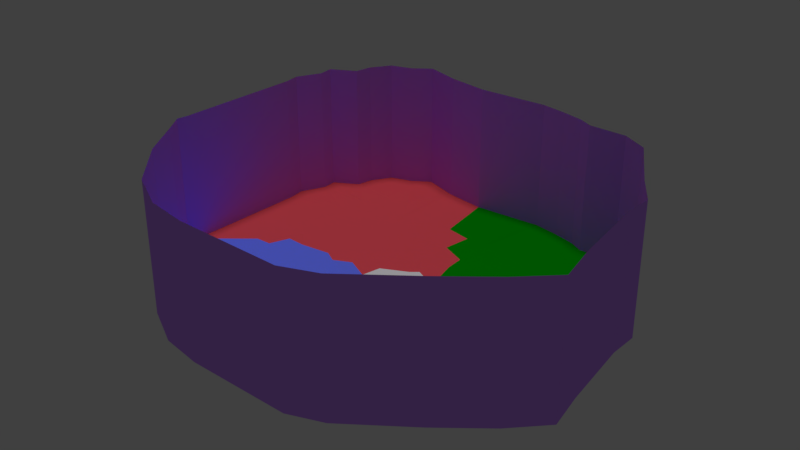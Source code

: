 # Source: realm_invis_wall.blend  (saved by Blender 2.79.0; exported with 4.5.12 LTS)
import bpy
from mathutils import Matrix  # noqa: F401  (used for matrix-valued properties, if any)

bpy.ops.wm.read_factory_settings(use_empty=True)
scene = bpy.context.scene
scene.name = 'Scene'

# ---- collections
col_collection_1 = bpy.data.collections.new('Collection 1'); scene.collection.children.link(col_collection_1)

# ---- materials (node trees are filled in below, after node groups)
mat_material_001 = bpy.data.materials.new('Material.001')
mat_material_001.alpha_threshold = 0.0
mat_material_001.use_transparent_shadow = False
mat_material_001.diffuse_color = (0.5803, 0.2596, 1.0, 1.0)
mat_material_001.roughness = 0.5
mat_material = bpy.data.materials.new('Material')
mat_material.alpha_threshold = 0.0
mat_material.use_transparent_shadow = False
mat_material.diffuse_color = (0.0, 0.2529, 0.0006714, 1.0)
mat_material.roughness = 0.5
mat_material_002 = bpy.data.materials.new('Material.002')
mat_material_002.alpha_threshold = 0.0
mat_material_002.use_transparent_shadow = False
mat_material_002.diffuse_color = (0.4575, 0.1723, 0.009627, 1.0)
mat_material_002.roughness = 0.5
mat_material_003 = bpy.data.materials.new('Material.003')
mat_material_003.alpha_threshold = 0.0
mat_material_003.use_transparent_shadow = False
mat_material_003.diffuse_color = (0.1463, 0.1984, 1.0, 1.0)
mat_material_003.roughness = 0.5
mat_material_004 = bpy.data.materials.new('Material.004')
mat_material_004.alpha_threshold = 0.0
mat_material_004.use_transparent_shadow = False
mat_material_004.diffuse_color = (0.7743, 0.07757, 0.09621, 1.0)
mat_material_004.roughness = 0.5
mat_material_005 = bpy.data.materials.new('Material.005')
mat_material_005.alpha_threshold = 0.0
mat_material_005.use_transparent_shadow = False
mat_material_005.diffuse_color = (0.0, 0.0, 0.0, 1.0)
mat_material_005.roughness = 0.5
mat_material_007 = bpy.data.materials.new('Material.007')
mat_material_007.alpha_threshold = 0.0
mat_material_007.use_transparent_shadow = False
mat_material_007.diffuse_color = (0.3032, 0.03734, 0.0, 1.0)
mat_material_007.specular_color = (0.9404, 1.0, 1.0)
mat_material_007.roughness = 0.5
mat_material_007.specular_intensity = 0.6824
mat_material_006 = bpy.data.materials.new('Material.006')
mat_material_006.alpha_threshold = 0.0
mat_material_006.use_transparent_shadow = False
mat_material_006.diffuse_color = (0.03237, 0.002476, 0.1025, 1.0)
mat_material_006.roughness = 0.5
mat_material_008 = bpy.data.materials.new('Material.008')
mat_material_008.alpha_threshold = 0.0
mat_material_008.use_transparent_shadow = False
mat_material_008.roughness = 0.5

# ---- material node trees

# ---- world
world_world = bpy.data.worlds.new('World'); scene.world = world_world
world_world.color = (0.05088, 0.05088, 0.05088)
world_world.use_sun_shadow = False
world_world.sun_shadow_jitter_overblur = 0.0
world_world.cycles.sampling_method = 'MANUAL'

# ---- lights
light_sun = bpy.data.lights.new('Sun', 'SUN')
light_sun.transmission_factor = 0.0
light_sun.angle = 0.1993
light_sun.energy = 1.0
light_sun.shadow_buffer_clip_start = 0.5
light_sun.shadow_soft_size = 0.1
light_sun.shadow_cascade_max_distance = 1000.0

# ---- meshes
me_plane = bpy.data.meshes.new('Plane')
me_plane.from_pydata([(4.085, -2.106, 0.3814), (3.25, -2.759, 0.3735), (4.52, -0.8205, 0.3922), (4.333, 0.6179, 0.372), (-2.191, -3.125, 0.2932), (4.329, 1.205, 0.3494), (3.354, -0.2628, 0.3706), (0.9233, -2.769, 0.298), (-2.063, 1.894, 0.2816), (2.404, -1.54, 0.32), (-0.5836, -3.704, 0.3097), (-2.662, 0.02787, 0.3035), (2.557, 1.502, 0.3225), (0.3925, -1.532, 0.3388), (-0.2837, 0.3568, 0.3334), (-1.104, -0.8512, 0.3084), (-0.3513, 0.824, 0.3192), (0.2306, 0.9995, 0.3544), (4.59, -1.436, 0.3029), (2.053, -3.509, 0.3055), (1.391, -3.725, 0.285), (-3.6, 1.513, 0.3159), (-2.669, 0.9913, 0.3003), (-2.225, -0.9202, 0.2984), (-3.617, 0.631, 0.3221), (-3.674, -0.9377, 0.3171), (-2.978, -2.273, 0.3158), (-3.412, -1.542, 0.3409), (-2.449, -0.4534, 0.3109), (-2.81, -0.2234, 0.3151), (-2.379, -0.8086, 0.3302), (-3.686, -1.143, 0.3297), (-2.607, -0.5504, 0.3218), (-2.511, 1.805, 0.2842), (-1.828, 2.469, 0.2863), (-3.621, 1.778, 0.3256), (-3.411, 2.268, 0.314), (-1.679, 2.854, 0.2803), (-3.377, 2.486, 0.3483), (-2.28, 2.257, 0.2914), (-2.957, 2.801, 0.3178), (-2.236, 3.642, 0.3095), (-2.864, 3.09, 0.3346), (-2.056, 2.723, 0.2857), (-2.636, 3.484, 0.3228), (-1.138, 3.554, 0.3675), (-1.841, 3.812, 0.3437), (1.251, 2.661, 0.3209), (1.412, 3.496, 0.3252), (2.155, 2.642, 0.3084), (1.812, 2.065, 0.3072), (2.54, 2.261, 0.3371), (1.383, 2.433, 0.3304), (2.067, 2.321, 0.3327), (3.977, 1.74, 0.3665), (3.296, 2.961, 0.3341), (2.668, 1.975, 0.337), (3.613, 2.383, 0.3768), (2.778, 3.291, 0.3047), (1.841, 3.367, 0.3371), (1.713, 2.591, 0.3356), (2.115, 3.198, 0.3574), (-0.7528, -0.2311, 0.3595), (-0.3976, 0.5184, 0.3387), (-1.151, 0.05774, 0.3267), (-1.989, 0.1353, 0.3218), (-1.935, -0.1884, 0.3254), (1.075, -0.3285, 0.3384), (0.4982, -0.7036, 0.3497), (0.365, 0.6899, 0.349), (1.256, 0.2622, 0.3415), (1.351, -0.617, 0.3403), (2.364, 0.1636, 0.3256), (2.853, -0.3143, 0.3336), (2.307, -0.06454, 0.329), (1.037, 0.9557, 0.3173), (2.023, 0.505, 0.3432), (1.655, 1.418, 0.313), (1.667, -0.1065, 0.3561), (1.561, -1.534, 0.3274), (2.11, -0.4684, 0.3461), (1.094, -1.139, 0.3185), (1.622, -1.108, 0.3162), (1.581, 0.5077, 0.3556), (-1.402, -3.544, 0.2862), (-1.374, -1.482, 0.2912), (-2.519, -0.2062, 0.3075), (0.2469, -1.052, 0.3645), (-0.7502, -0.5729, 0.3187), (-2.305, -0.1676, 0.33), (-0.254, -0.7375, 0.3401), (-0.8256, -1.694, 0.2952), (-0.2059, -1.776, 0.3147), (-2.014, -1.339, 0.2888), (-2.315, -0.6588, 0.3024), (-0.5301, -0.197, 0.3753), (-1.507, -0.5787, 0.3134), (-2.371, 1.425, 0.2854), (0.5337, -2.522, 0.3063), (-1.553, 1.52, 0.2939), (-1.293, 2.083, 0.2921), (0.2459, 0.8486, 0.3557), (0.09973, 1.065, 0.3479), (0.131, 1.777, 0.3104), (-0.7463, 1.723, 0.3065), (-2.291, 0.1095, 0.3581), (0.03907, -2.53, 0.3002), (-2.309, 0.4884, 0.3052), (-1.816, 0.3907, 0.3118), (0.1958, 0.602, 0.3268), (0.1376, -1.734, 0.3372), (0.3609, -2.507, 0.3165), (1.725, -0.6505, 0.317), (1.93, -0.6915, 0.3182), (1.832, -0.3029, 0.355), (2.976, 0.2718, 0.2997), (2.262, 0.3878, 0.3026), (2.938, 0.1378, 0.3135), (3.391, 0.3831, 0.3376), (3.143, -0.2443, 0.3669), (2.978, -0.02758, 0.3095), (2.837, -0.1303, 0.3234), (0.9179, 3.589, 0.3228), (0.7009, 2.46, 0.3071), (-0.2583, 2.38, 0.3256), (-0.3632, 3.45, 0.3581), (0.6063, 2.29, 0.3218), (0.2432, 2.268, 0.3334), (0.4589, 1.84, 0.3259), (0.4632, 2.217, 0.3456), (-0.8227, 0.2299, 0.3178), (-1.41, 0.215, 0.3138), (0.6659, 1.147, 0.3549), (0.6439, 1.508, 0.3494), (0.05751, 1.425, 0.3352), (0.2709, 0.3799, 0.3249), (0.8117, 0.4788, 0.3412), (-0.348, -0.03264, 0.3488), (4.085, -2.106, 2.843), (3.25, -2.759, 2.836), (4.52, -0.8205, 2.854), (4.333, 0.6179, 2.834), (-2.191, -3.125, 2.755), (4.329, 1.205, 2.811), (-0.5836, -3.704, 2.772), (4.59, -1.436, 2.765), (2.053, -3.509, 2.768), (1.391, -3.725, 2.747), (-3.6, 1.513, 2.778), (-3.617, 0.631, 2.784), (-3.674, -0.9377, 2.779), (-2.978, -2.273, 2.778), (-3.412, -1.542, 2.803), (-3.686, -1.143, 2.792), (-3.621, 1.778, 2.788), (-3.411, 2.268, 2.776), (-3.377, 2.486, 2.81), (-2.957, 2.801, 2.78), (-2.236, 3.642, 2.772), (-2.864, 3.09, 2.797), (-2.636, 3.484, 2.785), (-1.138, 3.554, 2.83), (-1.841, 3.812, 2.806), (1.412, 3.496, 2.787), (3.977, 1.74, 2.829), (3.296, 2.961, 2.796), (3.613, 2.383, 2.839), (2.778, 3.291, 2.767), (1.841, 3.367, 2.799), (2.115, 3.198, 2.819), (-1.402, -3.544, 2.748), (0.9179, 3.589, 2.785), (-0.3632, 3.45, 2.82)], [], [(92, 110, 87), (87, 68, 90), (70, 67, 78), (101, 69, 136), (137, 130, 64), (110, 13, 87), (116, 114, 72), (78, 67, 71), (17, 101, 132), (137, 14, 63), (1, 0, 9), (129, 122, 127), (64, 95, 137), (64, 62, 95), (101, 136, 132), (102, 133, 134), (114, 116, 78), (114, 80, 74), (102, 132, 133), (102, 17, 132), (92, 87, 90), (137, 63, 130), (79, 13, 98), (4, 84, 85), (11, 105, 107), (127, 128, 129), (77, 75, 83), (133, 77, 50), (101, 102, 109), (133, 103, 134), (124, 100, 104), (64, 130, 131), (108, 65, 131), (95, 90, 137), (15, 91, 90), (98, 110, 111), (81, 68, 87), (9, 73, 80), (57, 51, 56), (52, 50, 53), (45, 37, 100), (27, 26, 30), (73, 9, 0), (59, 60, 61), (35, 33, 36), (20, 19, 7), (28, 32, 94), (97, 8, 33), (21, 24, 22), (24, 107, 22), (25, 32, 29), (30, 31, 27), (39, 33, 8), (38, 39, 40), (43, 39, 34), (42, 43, 44), (41, 43, 37), (125, 45, 124), (47, 123, 52), (47, 48, 122), (50, 12, 56), (60, 52, 53), (54, 56, 12), (61, 49, 58), (72, 114, 74), (51, 55, 53), (15, 64, 96), (64, 65, 66), (64, 88, 62), (68, 137, 90), (68, 71, 67), (67, 135, 137), (67, 70, 136), (75, 132, 136), (73, 74, 80), (112, 78, 71), (79, 81, 13), (9, 113, 82), (76, 77, 83), (117, 72, 74), (12, 116, 3), (90, 91, 92), (91, 106, 92), (85, 91, 15), (85, 84, 91), (84, 10, 91), (106, 110, 92), (104, 99, 131), (104, 100, 99), (100, 8, 99), (134, 104, 131), (134, 103, 104), (103, 124, 104), (112, 114, 78), (114, 112, 113), (5, 12, 3), (72, 115, 116), (115, 3, 116), (126, 128, 133), (16, 134, 131), (16, 63, 14), (69, 135, 136), (14, 135, 109), (75, 70, 83), (82, 113, 112), (114, 113, 80), (74, 120, 117), (53, 55, 49), (58, 49, 55), (118, 115, 117), (120, 119, 118), (118, 117, 120), (127, 122, 124), (7, 19, 9), (1, 9, 19), (74, 121, 120), (86, 28, 89), (89, 28, 66), (28, 94, 66), (66, 94, 96), (94, 23, 96), (23, 93, 96), (96, 93, 15), (85, 15, 93), (4, 85, 93), (62, 88, 95), (90, 95, 88), (88, 15, 90), (28, 29, 32), (86, 29, 28), (31, 30, 32), (32, 30, 94), (23, 94, 30), (30, 26, 23), (23, 26, 93), (26, 4, 93), (10, 106, 91), (96, 64, 66), (131, 65, 64), (105, 65, 107), (65, 108, 107), (8, 97, 99), (22, 107, 99), (107, 108, 99), (99, 108, 131), (24, 11, 107), (33, 21, 97), (21, 22, 97), (35, 21, 33), (8, 34, 39), (39, 36, 33), (38, 36, 39), (34, 37, 43), (43, 40, 39), (42, 40, 43), (41, 44, 43), (46, 41, 37), (124, 45, 100), (45, 46, 37), (100, 37, 34), (8, 100, 34), (118, 119, 6), (3, 118, 6), (122, 125, 124), (78, 83, 70), (3, 6, 2), (98, 7, 79), (7, 9, 79), (127, 103, 128), (77, 133, 75), (77, 12, 50), (50, 123, 126), (126, 133, 50), (101, 17, 102), (102, 16, 14), (63, 16, 130), (14, 109, 102), (109, 69, 101), (133, 128, 103), (98, 13, 110), (87, 13, 81), (81, 71, 68), (57, 55, 51), (52, 123, 50), (0, 18, 73), (18, 2, 119), (2, 6, 119), (119, 73, 18), (59, 47, 60), (25, 31, 32), (47, 122, 123), (47, 59, 48), (56, 51, 53), (53, 50, 56), (53, 49, 60), (60, 47, 52), (54, 57, 56), (61, 60, 49), (64, 15, 88), (68, 67, 137), (67, 136, 135), (136, 70, 75), (75, 133, 132), (73, 121, 74), (71, 81, 82), (82, 112, 71), (79, 82, 81), (82, 79, 9), (9, 80, 113), (76, 12, 77), (117, 115, 72), (12, 76, 116), (106, 111, 110), (103, 127, 124), (5, 54, 12), (115, 118, 3), (126, 129, 128), (16, 131, 130), (16, 102, 134), (69, 109, 135), (14, 137, 135), (126, 123, 122), (78, 116, 76), (129, 126, 122), (83, 78, 76), (97, 22, 99), (119, 120, 73), (121, 73, 120), (7, 10, 20), (7, 98, 10), (106, 10, 111), (111, 10, 98), (29, 24, 25), (24, 29, 11), (29, 86, 11), (11, 86, 105), (86, 89, 105), (89, 66, 105), (65, 105, 66), (58, 55, 165, 167), (10, 84, 170, 144), (31, 25, 150, 153), (44, 41, 158, 160), (61, 58, 167, 169), (26, 27, 152, 151), (42, 44, 160, 159), (59, 61, 169, 168), (36, 38, 156, 155), (1, 19, 146, 139), (24, 21, 148, 149), (45, 125, 172, 161), (20, 10, 144, 147), (35, 36, 155, 154), (54, 5, 143, 164), (125, 122, 171, 172), (46, 45, 161, 162), (18, 0, 138, 145), (3, 2, 140, 141), (41, 46, 162, 158), (2, 18, 145, 140), (19, 20, 147, 146), (27, 31, 153, 152), (48, 59, 168, 163), (21, 35, 154, 148), (25, 24, 149, 150), (40, 42, 159, 157), (57, 54, 164, 166), (0, 1, 139, 138), (122, 48, 163, 171), (55, 57, 166, 165), (38, 40, 157, 156), (5, 3, 141, 143), (4, 26, 151, 142), (84, 4, 142, 170)])
me_plane.polygons.foreach_set('material_index', [3, 3, 1, 4, 3, 3, 1, 2, 4, 4, 2, 1, 3, 3, 4, 4, 1, 2, 4, 4, 3, 4, 2, 3, 4, 1, 1, 1, 4, 4, 4, 4, 4, 3, 3, 2, 2, 2, 1, 1, 4, 3, 2, 1, 4, 2, 3, 4, 4, 4, 3, 3, 4, 4, 4, 4, 4, 4, 1, 1, 1, 1, 1, 1, 1, 1, 3, 3, 3, 8, 2, 8, 1, 1, 2, 2, 2, 2, 1, 2, 1, 3, 3, 3, 3, 3, 3, 4, 4, 4, 4, 4, 4, 2, 2, 1, 1, 1, 1, 4, 4, 8, 8, 1, 2, 2, 2, 1, 1, 2, 2, 2, 1, 2, 2, 2, 3, 3, 3, 3, 3, 3, 3, 3, 3, 3, 3, 3, 3, 3, 3, 3, 3, 3, 3, 3, 3, 3, 3, 4, 4, 4, 4, 4, 4, 4, 4, 4, 4, 4, 4, 4, 4, 4, 4, 4, 4, 4, 4, 4, 4, 2, 2, 1, 1, 2, 2, 2, 1, 1, 1, 1, 1, 4, 4, 4, 4, 4, 1, 2, 2, 2, 1, 1, 2, 2, 2, 2, 1, 3, 1, 1, 1, 1, 1, 1, 1, 1, 3, 8, 8, 1, 1, 2, 2, 2, 2, 2, 2, 1, 2, 1, 3, 4, 1, 1, 1, 4, 4, 8, 8, 1, 1, 1, 1, 4, 2, 2, 3, 3, 3, 3, 4, 4, 4, 4, 3, 3, 3, 0, 0, 0, 0, 0, 0, 0, 0, 0, 0, 0, 0, 0, 0, 0, 0, 0, 0, 0, 0, 0, 0, 0, 0, 0, 0, 0, 0, 0, 0, 0, 0, 0, 0, 0])
_uv = me_plane.uv_layers.new(name='UVMap')
_uv.uv.foreach_set('vector', [0.3353, 0.2389, 0.3277, 0.2536, 0.2866, 0.2526, 0.2866, 0.2526, 0.2755, 0.2605, 0.2829, 0.2189, 0.2108, 0.304, 0.2497, 0.2962, 0.0, 0.0, 0.1819, 0.2387, 0.194, 0.2432, 0.1973, 0.2719, 0.2397, 0.2041, 0.206, 0.1761, 0.2464, 0.1639, 0.3277, 0.2536, 0.313, 0.2519, 0.2866, 0.2526, 0.1843, 0.3694, 0.2439, 0.3337, 0.2006, 0.3684, 0.2419, 0.3254, 0.2497, 0.2962, 0.2497, 0.319, 0.1771, 0.2361, 0.1819, 0.2387, 0.1652, 0.2564, 0.2397, 0.2041, 0.1989, 0.2264, 0.2065, 0.2037, 0.3293, 0.3849, 0.2861, 0.4169, 0.3014, 0.3838, 0.1201, 0.2391, 0.0, 0.0, 0.1191, 0.2256, 0.2464, 0.1639, 0.6831, 0.8536, 0.2397, 0.2041, 0.2464, 0.1639, 0.2479, 0.1965, 0.6831, 0.8536, 0.0, 0.0, 0.1973, 0.2719, 0.1652, 0.2564, 0.1763, 0.228, 0.1371, 0.2466, 0.1534, 0.2331, 0.2439, 0.3337, 0.0, 0.0, 0.2419, 0.3254, 0.2439, 0.3337, 0.2307, 0.3564, 0.2124, 0.3625, 0.1763, 0.228, 0.1652, 0.2564, 0.1371, 0.2466, 0.1763, 0.228, 0.1771, 0.2361, 0.1652, 0.2564, 0.3353, 0.2389, 0.2866, 0.2526, 0.2829, 0.2189, 0.0, 0.0, 0.2065, 0.2037, 0.206, 0.1761, 0.3085, 0.3357, 0.313, 0.2519, 0.3636, 0.2834, 0.3476, 0.1497, 0.3665, 0.1851, 0.3186, 0.1634, 0.2562, 0.09004, 0.3102, 0.6501, 0.2321, 0.0778, 0.1191, 0.2256, 0.1289, 0.2425, 0.1201, 0.2391, 0.132, 0.3082, 0.1634, 0.267, 0.1996, 0.3229, 0.1371, 0.2466, 0.132, 0.3082, 0.1097, 0.3167, 0.1819, 0.2387, 0.1763, 0.228, 0.1981, 0.2341, 0.1371, 0.2466, 0.1359, 0.2291, 0.1534, 0.2331, 0.1037, 0.2176, 0.1209, 0.1352, 0.1449, 0.1684, 0.2464, 0.1639, 0.206, 0.1761, 0.1988, 0.1621, 0.2058, 0.1145, 0.2516, 0.1214, 0.1988, 0.1621, 0.6831, 0.8536, 0.2829, 0.2189, 0.2397, 0.2041, 0.2894, 0.1764, 0.3383, 0.1975, 0.2829, 0.2189, 0.3636, 0.2834, 0.3277, 0.2536, 0.3695, 0.277, 0.291, 0.3002, 0.2755, 0.2605, 0.2866, 0.2526, 0.3014, 0.3838, 0.2237, 0.3929, 0.2307, 0.3564, 0.09439, 0.3708, 0.08809, 0.355, 0.1047, 0.3556, 0.08992, 0.2934, 0.1097, 0.3167, 0.09064, 0.3217, 0.07678, 0.1444, 0.08965, 0.1243, 0.1209, 0.1352, 0.5959, 0.8733, 0.3495, 0.134, 0.3022, 0.1109, 0.2237, 0.3929, 0.3014, 0.3838, 0.2861, 0.4169, 0.06595, 0.2896, 0.08194, 0.3055, 0.0735, 0.2932, 0.1823, 0.05784, 0.1605, 0.08241, 0.1461, 0.07238, 0.3847, 0.3104, 0.3563, 0.3488, 0.3735, 0.3006, 0.279, 0.1049, 0.2875, 0.09566, 0.2905, 0.1124, 0.1771, 0.09426, 0.1508, 0.09569, 0.1605, 0.08241, 0.1702, 0.06914, 0.2297, 0.06439, 0.2053, 0.08192, 0.2297, 0.06439, 0.2321, 0.0778, 0.2053, 0.08192, 0.2988, 0.07257, 0.2875, 0.09566, 0.2652, 0.07932, 0.3022, 0.1109, 0.5958, 0.8903, 0.5959, 0.8733, 0.1378, 0.08616, 0.1605, 0.08241, 0.1508, 0.09569, 0.1453, 0.06276, 0.1378, 0.08616, 0.1235, 0.08292, 0.1078, 0.09595, 0.1378, 0.08616, 0.1058, 0.1216, 0.1151, 0.08537, 0.1078, 0.09595, 0.08828, 0.08916, 0.07954, 0.1091, 0.1078, 0.09595, 0.08965, 0.1243, 0.07434, 0.1933, 0.07678, 0.1444, 0.1037, 0.2176, 0.08277, 0.2681, 0.09343, 0.2398, 0.08992, 0.2934, 0.08277, 0.2681, 0.04449, 0.2781, 0.05695, 0.2464, 0.1097, 0.3167, 0.1214, 0.3562, 0.1047, 0.3556, 0.08194, 0.3055, 0.08992, 0.2934, 0.09064, 0.3217, 0.124, 0.3922, 0.1047, 0.3556, 0.1214, 0.3562, 0.0735, 0.2932, 0.06571, 0.3304, 0.0582, 0.3306, 0.2006, 0.3684, 0.2439, 0.3337, 0.2124, 0.3625, 0.08809, 0.355, 0.07201, 0.3503, 0.09064, 0.3217, 0.2894, 0.1764, 0.2464, 0.1639, 0.2821, 0.1612, 0.2464, 0.1639, 0.2516, 0.1214, 0.2622, 0.122, 0.2464, 0.1639, 0.2781, 0.1879, 0.2479, 0.1965, 0.2755, 0.2605, 0.2397, 0.2041, 0.2829, 0.2189, 0.2755, 0.2605, 0.2497, 0.319, 0.2497, 0.2962, 0.2497, 0.2962, 0.2104, 0.2488, 0.2397, 0.2041, 0.2497, 0.2962, 0.2108, 0.304, 0.1973, 0.2719, 0.1634, 0.267, 0.1652, 0.2564, 0.1973, 0.2719, 0.2237, 0.3929, 0.2124, 0.3625, 0.2307, 0.3564, 0.2523, 0.3304, 0.2419, 0.3254, 0.2497, 0.319, 0.3085, 0.3357, 0.291, 0.3002, 0.313, 0.2519, 0.3014, 0.3838, 0.2569, 0.3429, 0.2831, 0.3294, 0.1851, 0.3409, 0.132, 0.3082, 0.1996, 0.3229, 0.2009, 0.3909, 0.2006, 0.3684, 0.2124, 0.3625, 0.1214, 0.3562, 0.1843, 0.3694, 0.1738, 0.4242, 0.2829, 0.2189, 0.3383, 0.1975, 0.3353, 0.2389, 0.3383, 0.1975, 0.3652, 0.2533, 0.3353, 0.2389, 0.3186, 0.1634, 0.3383, 0.1975, 0.2894, 0.1764, 0.3186, 0.1634, 0.3665, 0.1851, 0.3383, 0.1975, 0.3665, 0.1851, 0.3812, 0.2512, 0.3383, 0.1975, 0.3652, 0.2533, 0.3277, 0.2536, 0.3353, 0.2389, 0.1449, 0.1684, 0.1748, 0.1289, 0.1988, 0.1621, 0.1449, 0.1684, 0.1209, 0.1352, 0.1748, 0.1289, 0.1209, 0.1352, 0.1508, 0.09569, 0.1748, 0.1289, 0.1534, 0.2331, 0.1449, 0.1684, 0.1988, 0.1621, 0.1534, 0.2331, 0.1359, 0.2291, 0.1449, 0.1684, 0.1359, 0.2291, 0.1037, 0.2176, 0.1449, 0.1684, 0.2523, 0.3304, 0.2439, 0.3337, 0.2419, 0.3254, 0.2439, 0.3337, 0.2523, 0.3304, 0.2569, 0.3429, 0.14, 0.4248, 0.1214, 0.3562, 0.1738, 0.4242, 0.2006, 0.3684, 0.1938, 0.3925, 0.1843, 0.3694, 0.1938, 0.3925, 0.1738, 0.4242, 0.1843, 0.3694, 0.1139, 0.2487, 0.1289, 0.2425, 0.1371, 0.2466, 0.1906, 0.2112, 0.1534, 0.2331, 0.1988, 0.1621, 0.1906, 0.2112, 0.2065, 0.2037, 0.1989, 0.2264, 0.194, 0.2432, 0.2104, 0.2488, 0.1973, 0.2719, 0.1989, 0.2264, 0.2104, 0.2488, 0.1981, 0.2341, 0.1634, 0.267, 0.966, 0.945, 0.1996, 0.3229, 0.2831, 0.3294, 0.2569, 0.3429, 0.2523, 0.3304, 0.2439, 0.3337, 0.2569, 0.3429, 0.2307, 0.3564, 0.2124, 0.3625, 0.2925, 0.9677, 0.2009, 0.3909, 0.09064, 0.3217, 0.07201, 0.3503, 0.06571, 0.3304, 0.3965, 0.6949, 0.06571, 0.3304, 0.07201, 0.3503, 0.1834, 0.4123, 0.1938, 0.3925, 0.2009, 0.3909, 0.2925, 0.9677, 0.2136, 0.402, 0.1834, 0.4123, 0.0, 0.0, 0.2009, 0.3909, 0.2925, 0.9677, 0.1191, 0.2256, 0.0, 0.0, 0.1037, 0.2176, 0.3735, 0.3006, 0.3563, 0.3488, 0.3014, 0.3838, 0.3293, 0.3849, 0.3014, 0.3838, 0.5946, 0.8175, 0.2124, 0.3625, 0.2167, 0.3862, 0.2925, 0.9677, 0.2676, 0.09748, 0.279, 0.1049, 0.91, 0.7614, 0.91, 0.7614, 0.279, 0.1049, 0.9095, 0.7736, 0.279, 0.1049, 0.2905, 0.1124, 0.9095, 0.7736, 0.9095, 0.7736, 0.2905, 0.1124, 0.2821, 0.1612, 0.2905, 0.1124, 0.3019, 0.1198, 0.2821, 0.1612, 0.3019, 0.1198, 0.325, 0.1344, 0.2821, 0.1612, 0.2821, 0.1612, 0.325, 0.1344, 0.2894, 0.1764, 0.3186, 0.1634, 0.2894, 0.1764, 0.325, 0.1344, 0.3476, 0.1497, 0.3186, 0.1634, 0.325, 0.1344, 0.2479, 0.1965, 0.2781, 0.1879, 0.6831, 0.8536, 0.2829, 0.2189, 0.6831, 0.8536, 0.2781, 0.1879, 0.2781, 0.1879, 0.2894, 0.1764, 0.2829, 0.2189, 0.279, 0.1049, 0.2652, 0.07932, 0.2875, 0.09566, 0.2676, 0.09748, 0.1224, 0.8037, 0.279, 0.1049, 0.5958, 0.8903, 0.3022, 0.1109, 0.2875, 0.09566, 0.2875, 0.09566, 0.3022, 0.1109, 0.2905, 0.1124, 0.3019, 0.1198, 0.2905, 0.1124, 0.3022, 0.1109, 0.3022, 0.1109, 0.3495, 0.134, 0.3019, 0.1198, 0.3019, 0.1198, 0.3495, 0.134, 0.325, 0.1344, 0.3495, 0.134, 0.3476, 0.1497, 0.325, 0.1344, 0.3868, 0.9634, 0.3841, 0.9479, 0.3383, 0.1975, 0.2821, 0.1612, 0.2464, 0.1639, 0.2622, 0.122, 0.1988, 0.1621, 0.2516, 0.1214, 0.2464, 0.1639, 0.3102, 0.6501, 0.5866, 0.9706, 0.2321, 0.0778, 0.5866, 0.9706, 0.2058, 0.1145, 0.2321, 0.0778, 0.1508, 0.09569, 0.1771, 0.09426, 0.1748, 0.1289, 0.0, 0.0, 0.2321, 0.0778, 0.1748, 0.1289, 0.2321, 0.0778, 0.2058, 0.1145, 0.1748, 0.1289, 0.1748, 0.1289, 0.2058, 0.1145, 0.1988, 0.1621, 0.2297, 0.06439, 0.2562, 0.09004, 0.2321, 0.0778, 0.1605, 0.08241, 0.1702, 0.06914, 0.1771, 0.09426, 0.1702, 0.06914, 0.2053, 0.08192, 0.1771, 0.09426, 0.1823, 0.05784, 0.1702, 0.06914, 0.1605, 0.08241, 0.1508, 0.09569, 0.1058, 0.1216, 0.1378, 0.08616, 0.1378, 0.08616, 0.1461, 0.07238, 0.1605, 0.08241, 0.1453, 0.06276, 0.1461, 0.07238, 0.1378, 0.08616, 0.1058, 0.1216, 0.08965, 0.1243, 0.1078, 0.09595, 0.1078, 0.09595, 0.1235, 0.08292, 0.1378, 0.08616, 0.1151, 0.08537, 0.1235, 0.08292, 0.1078, 0.09595, 0.07954, 0.1091, 0.08828, 0.08916, 0.1078, 0.09595, 0.07045, 0.1244, 0.07954, 0.1091, 0.08965, 0.1243, 0.1037, 0.2176, 0.07678, 0.1444, 0.1209, 0.1352, 0.07678, 0.1444, 0.07045, 0.1244, 0.08965, 0.1243, 0.1209, 0.1352, 0.08965, 0.1243, 0.1058, 0.1216, 0.1508, 0.09569, 0.1209, 0.1352, 0.1058, 0.1216, 0.1834, 0.4123, 0.2136, 0.402, 0.2035, 0.4111, 0.1738, 0.4242, 0.1834, 0.4123, 0.2035, 0.4111, 0.0, 0.0, 0.07434, 0.1933, 0.1037, 0.2176, 0.0, 0.0, 0.1996, 0.3229, 0.966, 0.945, 0.0, 0.0, 0.2035, 0.4111, 0.2291, 0.4313, 0.3636, 0.2834, 0.3735, 0.3006, 0.3085, 0.3357, 0.3735, 0.3006, 0.3014, 0.3838, 0.3085, 0.3357, 0.1191, 0.2256, 0.1359, 0.2291, 0.1289, 0.2425, 0.132, 0.3082, 0.1371, 0.2466, 0.1634, 0.267, 0.132, 0.3082, 0.1214, 0.3562, 0.1097, 0.3167, 0.1097, 0.3167, 0.09343, 0.2398, 0.1139, 0.2487, 0.1139, 0.2487, 0.1371, 0.2466, 0.1097, 0.3167, 0.1819, 0.2387, 0.1771, 0.2361, 0.1763, 0.228, 0.1763, 0.228, 0.1906, 0.2112, 0.1989, 0.2264, 0.2065, 0.2037, 0.1906, 0.2112, 0.206, 0.1761, 0.1989, 0.2264, 0.1981, 0.2341, 0.1763, 0.228, 0.1981, 0.2341, 0.194, 0.2432, 0.1819, 0.2387, 0.1371, 0.2466, 0.1289, 0.2425, 0.1359, 0.2291, 0.3636, 0.2834, 0.313, 0.2519, 0.3277, 0.2536, 0.2866, 0.2526, 0.313, 0.2519, 0.291, 0.3002, 0.291, 0.3002, 0.2497, 0.319, 0.2755, 0.2605, 0.09439, 0.3708, 0.07201, 0.3503, 0.08809, 0.355, 0.08992, 0.2934, 0.09343, 0.2398, 0.1097, 0.3167, 0.2861, 0.4169, 0.26, 0.4428, 0.2237, 0.3929, 0.26, 0.4428, 0.2291, 0.4313, 0.2136, 0.402, 0.2291, 0.4313, 0.2035, 0.4111, 0.2136, 0.402, 0.2136, 0.402, 0.2237, 0.3929, 0.26, 0.4428, 0.06595, 0.2896, 0.08277, 0.2681, 0.08194, 0.3055, 0.2988, 0.07257, 0.3001, 0.08709, 0.2875, 0.09566, 0.08277, 0.2681, 0.05695, 0.2464, 0.09343, 0.2398, 0.08277, 0.2681, 0.06595, 0.2896, 0.04449, 0.2781, 0.1047, 0.3556, 0.08809, 0.355, 0.09064, 0.3217, 0.09064, 0.3217, 0.1097, 0.3167, 0.1047, 0.3556, 0.09064, 0.3217, 0.06571, 0.3304, 0.08194, 0.3055, 0.08194, 0.3055, 0.08277, 0.2681, 0.08992, 0.2934, 0.124, 0.3922, 0.09439, 0.3708, 0.1047, 0.3556, 0.0735, 0.2932, 0.08194, 0.3055, 0.06571, 0.3304, 0.2464, 0.1639, 0.2894, 0.1764, 0.2781, 0.1879, 0.2755, 0.2605, 0.2497, 0.2962, 0.2397, 0.2041, 0.2497, 0.2962, 0.1973, 0.2719, 0.2104, 0.2488, 0.1973, 0.2719, 0.2108, 0.304, 0.1634, 0.267, 0.1634, 0.267, 0.1371, 0.2466, 0.1652, 0.2564, 0.2237, 0.3929, 0.2167, 0.3862, 0.2124, 0.3625, 0.2497, 0.319, 0.291, 0.3002, 0.2831, 0.3294, 0.2831, 0.3294, 0.2523, 0.3304, 0.2497, 0.319, 0.3085, 0.3357, 0.2831, 0.3294, 0.291, 0.3002, 0.2831, 0.3294, 0.3085, 0.3357, 0.3014, 0.3838, 0.3014, 0.3838, 0.2307, 0.3564, 0.2569, 0.3429, 0.1851, 0.3409, 0.1214, 0.3562, 0.132, 0.3082, 0.2009, 0.3909, 0.1938, 0.3925, 0.2006, 0.3684, 0.1214, 0.3562, 0.1851, 0.3409, 0.1843, 0.3694, 0.3652, 0.2533, 0.3695, 0.277, 0.3277, 0.2536, 0.1359, 0.2291, 0.1191, 0.2256, 0.1037, 0.2176, 0.14, 0.4248, 0.124, 0.3922, 0.1214, 0.3562, 0.1938, 0.3925, 0.1834, 0.4123, 0.1738, 0.4242, 0.1139, 0.2487, 0.1201, 0.2391, 0.1289, 0.2425, 0.1906, 0.2112, 0.1988, 0.1621, 0.206, 0.1761, 0.1906, 0.2112, 0.1763, 0.228, 0.1534, 0.2331, 0.194, 0.2432, 0.1981, 0.2341, 0.2104, 0.2488, 0.1989, 0.2264, 0.2397, 0.2041, 0.2104, 0.2488, 0.1139, 0.2487, 0.09343, 0.2398, 0.05695, 0.2464, 0.2419, 0.3254, 0.0, 0.0, 0.1851, 0.3409, 0.1201, 0.2391, 0.1139, 0.2487, 0.0, 0.0, 0.1996, 0.3229, 0.0, 0.0, 0.1851, 0.3409, 0.1771, 0.09426, 0.0, 0.0, 0.1748, 0.1289, 0.2136, 0.402, 0.2925, 0.9677, 0.2237, 0.3929, 0.2167, 0.3862, 0.2237, 0.3929, 0.2925, 0.9677, 0.3735, 0.3006, 0.0, 0.0, 0.3847, 0.3104, 0.3735, 0.3006, 0.3636, 0.2834, 0.0, 0.0, 0.3652, 0.2533, 0.3868, 0.9634, 0.3695, 0.277, 0.3695, 0.277, 0.3868, 0.9634, 0.3636, 0.2834, 0.2652, 0.07932, 0.0, 0.0, 0.2988, 0.07257, 0.0, 0.0, 0.2652, 0.07932, 0.2562, 0.09004, 0.2652, 0.07932, 0.2676, 0.09748, 0.2562, 0.09004, 0.2562, 0.09004, 0.2676, 0.09748, 0.3102, 0.6501, 0.2676, 0.09748, 0.91, 0.7614, 0.3102, 0.6501, 0.91, 0.7614, 0.9095, 0.7736, 0.3102, 0.6501, 0.5866, 0.9706, 0.3102, 0.6501, 0.9095, 0.7736, 0.3965, 0.6949, 0.07201, 0.3503, 0.07201, 0.3503, 0.3965, 0.6949, 0.3812, 0.2512, 0.3665, 0.1851, 0.3665, 0.1851, 0.3812, 0.2512, 0.3001, 0.08709, 0.2988, 0.07257, 0.2988, 0.07257, 0.3001, 0.08709, 0.08828, 0.08916, 0.07954, 0.1091, 0.07954, 0.1091, 0.08828, 0.08916, 0.0735, 0.2932, 0.0582, 0.3306, 0.0582, 0.3306, 0.0735, 0.2932, 0.3495, 0.134, 0.5959, 0.8733, 0.5959, 0.8733, 0.3495, 0.134, 0.1151, 0.08537, 0.08828, 0.08916, 0.08828, 0.08916, 0.1151, 0.08537, 0.06595, 0.2896, 0.0735, 0.2932, 0.0735, 0.2932, 0.06595, 0.2896, 0.1461, 0.07238, 0.1453, 0.06276, 0.1453, 0.06276, 0.1461, 0.07238, 0.3293, 0.3849, 0.5946, 0.8175, 0.5946, 0.8175, 0.3293, 0.3849, 0.2297, 0.06439, 0.1702, 0.06914, 0.1702, 0.06914, 0.2297, 0.06439, 0.07678, 0.1444, 0.07434, 0.1933, 0.07434, 0.1933, 0.07678, 0.1444, 0.3847, 0.3104, 0.0, 0.0, 0.0, 0.0, 0.3847, 0.3104, 0.1823, 0.05784, 0.1461, 0.07238, 0.1461, 0.07238, 0.1823, 0.05784, 0.124, 0.3922, 0.14, 0.4248, 0.14, 0.4248, 0.124, 0.3922, 0.07434, 0.1933, 0.0, 0.0, 0.0, 0.0, 0.07434, 0.1933, 0.07045, 0.1244, 0.07678, 0.1444, 0.07678, 0.1444, 0.07045, 0.1244, 0.26, 0.4428, 0.2861, 0.4169, 0.2861, 0.4169, 0.26, 0.4428, 0.0, 0.0, 0.2291, 0.4313, 0.2291, 0.4313, 0.0, 0.0, 0.07954, 0.1091, 0.07045, 0.1244, 0.07045, 0.1244, 0.07954, 0.1091, 0.2291, 0.4313, 0.26, 0.4428, 0.26, 0.4428, 0.2291, 0.4313, 0.3563, 0.3488, 0.3847, 0.3104, 0.3847, 0.3104, 0.3563, 0.3488, 0.5959, 0.8733, 0.5958, 0.8903, 0.5958, 0.8903, 0.5959, 0.8733, 0.04449, 0.2781, 0.06595, 0.2896, 0.06595, 0.2896, 0.04449, 0.2781, 0.1702, 0.06914, 0.1823, 0.05784, 0.1823, 0.05784, 0.1702, 0.06914, 0.2988, 0.07257, 0.0, 0.0, 0.0, 0.0, 0.2988, 0.07257, 0.1235, 0.08292, 0.1151, 0.08537, 0.1151, 0.08537, 0.1235, 0.08292, 0.09439, 0.3708, 0.124, 0.3922, 0.124, 0.3922, 0.09439, 0.3708, 0.2861, 0.4169, 0.3293, 0.3849, 0.3293, 0.3849, 0.2861, 0.4169, 0.05695, 0.2464, 0.04449, 0.2781, 0.04449, 0.2781, 0.05695, 0.2464, 0.07201, 0.3503, 0.09439, 0.3708, 0.09439, 0.3708, 0.07201, 0.3503, 0.1453, 0.06276, 0.1235, 0.08292, 0.1235, 0.08292, 0.1453, 0.06276, 0.14, 0.4248, 0.1738, 0.4242, 0.1738, 0.4242, 0.14, 0.4248, 0.3476, 0.1497, 0.3495, 0.134, 0.3495, 0.134, 0.3476, 0.1497, 0.3665, 0.1851, 0.3476, 0.1497, 0.3476, 0.1497, 0.3665, 0.1851])
me_plane.materials.append(mat_material_001)
me_plane.materials.append(mat_material)
me_plane.materials.append(mat_material_002)
me_plane.materials.append(mat_material_003)
me_plane.materials.append(mat_material_004)
me_plane.materials.append(mat_material_005)
me_plane.materials.append(mat_material_007)
me_plane.materials.append(mat_material_006)
me_plane.materials.append(mat_material_008)
me_plane.use_remesh_preserve_volume = False
me_plane.use_remesh_preserve_attributes = False
me_plane.use_mirror_vertex_groups = False
me_plane.auto_texspace = False
me_plane.update()

# ---- objects
ob_sun = bpy.data.objects.new('Sun', light_sun)
ob_plane = bpy.data.objects.new('Plane', me_plane)

# ---- transforms, parenting, visibility, modifiers, constraints
ob_sun.location = (-3.284, -0.9385, 3.954)
ob_sun.lineart.crease_threshold = 0.0
ob_plane.location = (0.0, 0.0, 0.0)
ob_plane.scale = (1.156, 1.156, 1.156)
ob_plane.show_texture_space = True
ob_plane.lineart.crease_threshold = 0.0

# ---- collection membership
col_collection_1.objects.link(ob_sun)
col_collection_1.objects.link(ob_plane)

# ---- scene / render settings (as saved in the file)
scene.frame_start = 1; scene.frame_end = 250; scene.frame_set(3)
scene.render.engine = 'BLENDER_EEVEE_NEXT'
scene.render.resolution_percentage = 50
scene.render.dither_intensity = 0.0
scene.cycles.use_denoising = False
scene.cycles.samples = 128
scene.cycles.sampling_pattern = 'TABULATED_SOBOL'
scene.cycles.use_adaptive_sampling = False
scene.cycles.use_light_tree = False
scene.cycles.blur_glossy = 0.0
scene.cycles.sample_clamp_indirect = 0.0
scene.view_settings.view_transform = 'Standard'
bpy.context.view_layer.update()

# ---- added for rendering (the .blend has no active camera): camera
cam_auto = bpy.data.cameras.new('AutoCamera')
cam_auto.lens = 50.0
cam_auto.sensor_width = 36.0
cam_auto.clip_end = 1000.0
ob_auto_camera = bpy.data.objects.new('AutoCamera', cam_auto)
scene.collection.objects.link(ob_auto_camera)
ob_auto_camera.location = (12.8114, -14.6962, 11.6433)
ob_auto_camera.rotation_euler = (1.09748, -7.21219e-08, 0.694738)
scene.camera = ob_auto_camera
bpy.context.view_layer.update()
